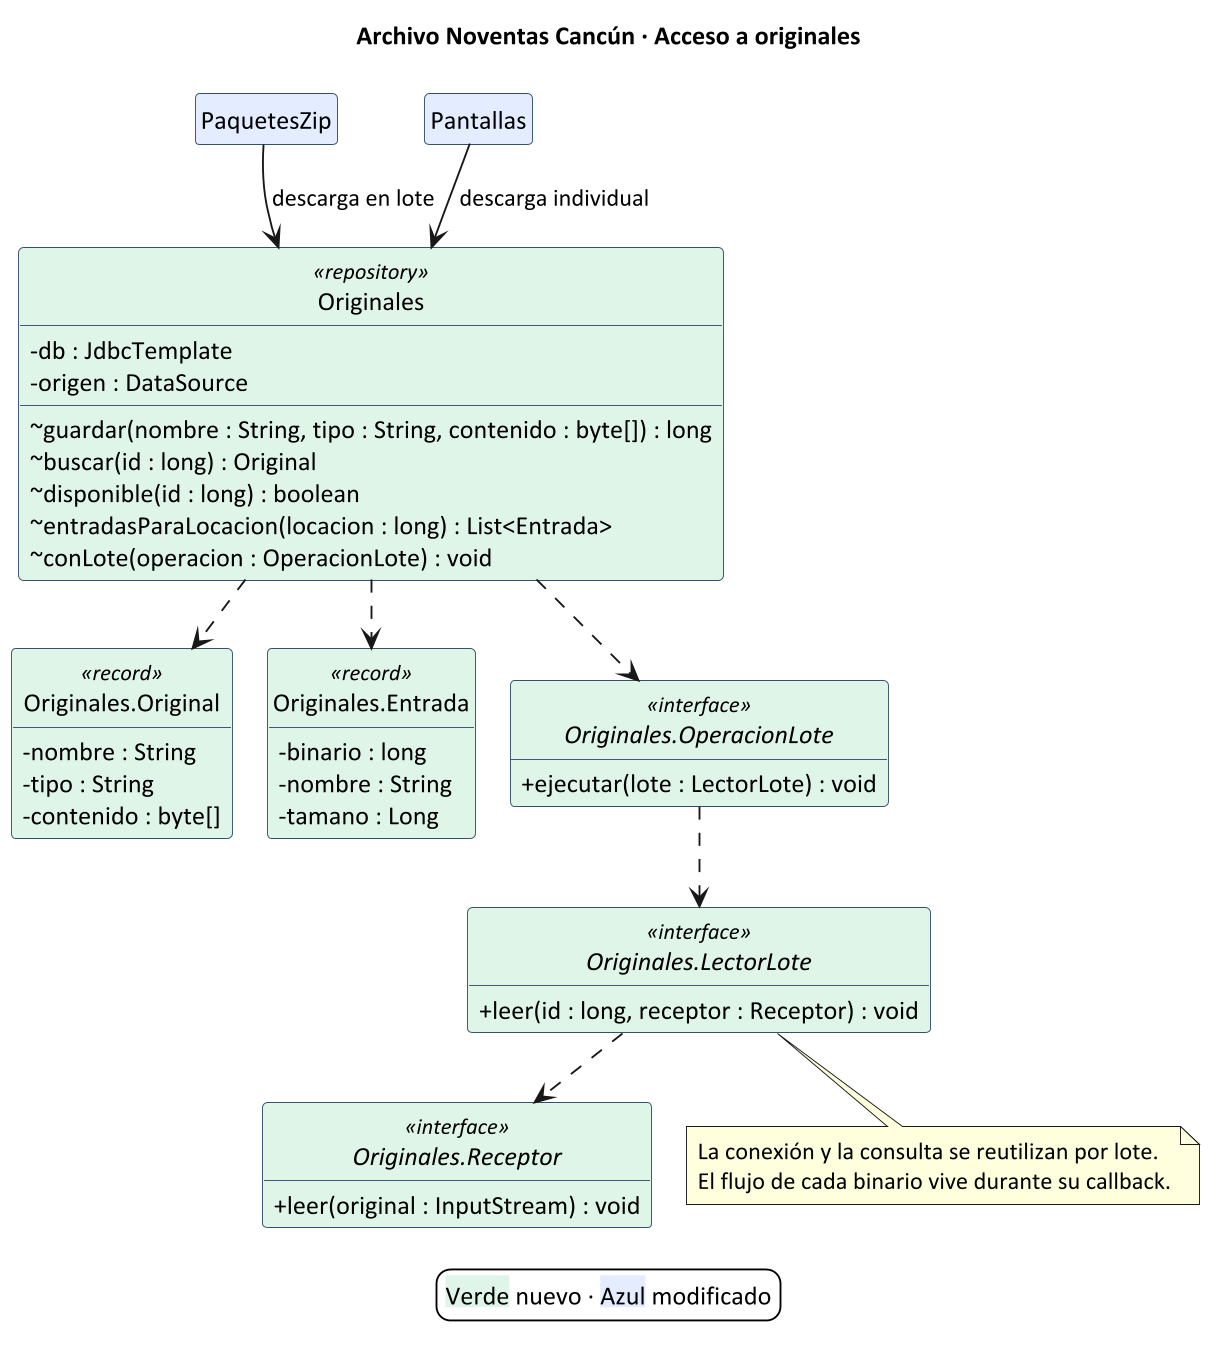

The diagram above was rendered by PlantUML. Its source (embedded in the PNG):
@startuml originales
skinparamlocked dpi 180
!pragma layout smetana
skinparam shadowing false
skinparam backgroundColor #FFFFFF
skinparam defaultFontName Calibri
skinparam classAttributeIconSize 0
skinparam classBorderColor #34516D
skinparam classBackgroundColor #F7F9FC
hide empty members
hide circle
title Archivo Noventas Cancún · Acceso a originales

class Originales <<repository>> #DFF5E7 {
  - db : JdbcTemplate
  - origen : DataSource
  ~ guardar(nombre : String, tipo : String, contenido : byte[]) : long
  ~ buscar(id : long) : Original
  ~ disponible(id : long) : boolean
  ~ entradasParaLocacion(locacion : long) : List<Entrada>
  ~ conLote(operacion : OperacionLote) : void
}
class "Originales.Original" as Original <<record>> #DFF5E7 {
  - nombre : String
  - tipo : String
  - contenido : byte[]
}
class "Originales.Entrada" as Entrada <<record>> #DFF5E7 {
  - binario : long
  - nombre : String
  - tamano : Long
}
interface "Originales.OperacionLote" as OperacionLote <<interface>> #DFF5E7 {
  + ejecutar(lote : LectorLote) : void
}
interface "Originales.LectorLote" as LectorLote <<interface>> #DFF5E7 {
  + leer(id : long, receptor : Receptor) : void
}
interface "Originales.Receptor" as Receptor <<interface>> #DFF5E7 {
  + leer(original : InputStream) : void
}
class PaquetesZip #E3EDFF
class Pantallas #E3EDFF

Pantallas --> Originales : descarga individual
PaquetesZip --> Originales : descarga en lote
Originales ..> Original
Originales ..> Entrada
Originales ..> OperacionLote
OperacionLote ..> LectorLote
LectorLote ..> Receptor

note bottom of LectorLote
  La conexión y la consulta se reutilizan por lote.
  El flujo de cada binario vive durante su callback.
end note

legend bottom
  <back:#DFF5E7>Verde</back> nuevo · <back:#E3EDFF>Azul</back> modificado
endlegend
@enduml